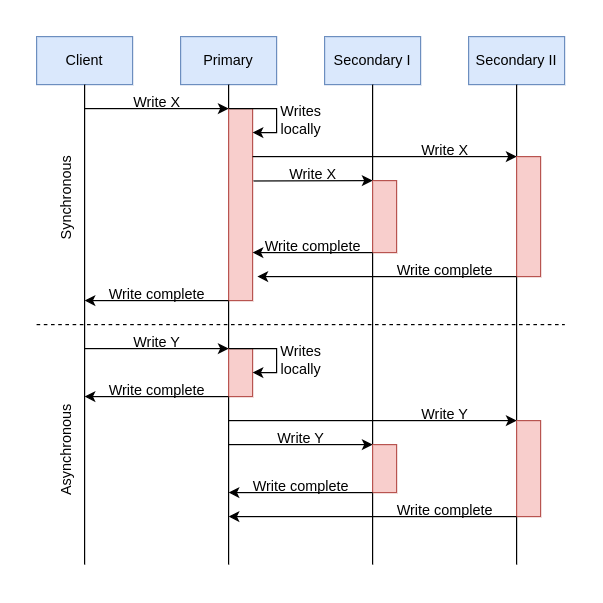

The diagram above was exported from draw.io. Its source (the exported page's mxGraphModel, read from the mxfile embedded in the PNG):
<mxGraphModel dx="1434" dy="771" grid="1" gridSize="10" guides="1" tooltips="1" connect="1" arrows="1" fold="1" page="1" pageScale="1" pageWidth="850" pageHeight="1100" math="0" shadow="0">
  <root>
    <mxCell id="0" />
    <mxCell id="1" parent="0" />
    <mxCell id="T_3RPU0jk4HdgieGhiZH-1" value="Client" style="rounded=0;whiteSpace=wrap;html=1;fillColor=#dae8fc;strokeColor=#6c8ebf;" vertex="1" parent="1">
      <mxGeometry x="160" y="120" width="80" height="40" as="geometry" />
    </mxCell>
    <mxCell id="T_3RPU0jk4HdgieGhiZH-2" value="Primary" style="rounded=0;whiteSpace=wrap;html=1;fillColor=#dae8fc;strokeColor=#6c8ebf;" vertex="1" parent="1">
      <mxGeometry x="280" y="120" width="80" height="40" as="geometry" />
    </mxCell>
    <mxCell id="T_3RPU0jk4HdgieGhiZH-3" value="Secondary I" style="rounded=0;whiteSpace=wrap;html=1;fillColor=#dae8fc;strokeColor=#6c8ebf;" vertex="1" parent="1">
      <mxGeometry x="400" y="120" width="80" height="40" as="geometry" />
    </mxCell>
    <mxCell id="T_3RPU0jk4HdgieGhiZH-4" value="Secondary II" style="rounded=0;whiteSpace=wrap;html=1;fillColor=#dae8fc;strokeColor=#6c8ebf;" vertex="1" parent="1">
      <mxGeometry x="520" y="120" width="80" height="40" as="geometry" />
    </mxCell>
    <mxCell id="T_3RPU0jk4HdgieGhiZH-5" value="" style="endArrow=none;html=1;rounded=0;" edge="1" parent="1" target="T_3RPU0jk4HdgieGhiZH-1">
      <mxGeometry width="50" height="50" relative="1" as="geometry">
        <mxPoint x="200" y="560" as="sourcePoint" />
        <mxPoint x="170" y="250" as="targetPoint" />
      </mxGeometry>
    </mxCell>
    <mxCell id="T_3RPU0jk4HdgieGhiZH-6" value="" style="endArrow=none;html=1;rounded=0;" edge="1" parent="1" target="T_3RPU0jk4HdgieGhiZH-2">
      <mxGeometry width="50" height="50" relative="1" as="geometry">
        <mxPoint x="320" y="560" as="sourcePoint" />
        <mxPoint x="319.5" y="180" as="targetPoint" />
      </mxGeometry>
    </mxCell>
    <mxCell id="T_3RPU0jk4HdgieGhiZH-7" value="" style="endArrow=none;html=1;rounded=0;" edge="1" parent="1" target="T_3RPU0jk4HdgieGhiZH-3">
      <mxGeometry width="50" height="50" relative="1" as="geometry">
        <mxPoint x="440" y="560" as="sourcePoint" />
        <mxPoint x="330" y="170" as="targetPoint" />
      </mxGeometry>
    </mxCell>
    <mxCell id="T_3RPU0jk4HdgieGhiZH-8" value="" style="endArrow=none;html=1;rounded=0;" edge="1" parent="1" target="T_3RPU0jk4HdgieGhiZH-4">
      <mxGeometry width="50" height="50" relative="1" as="geometry">
        <mxPoint x="560" y="560" as="sourcePoint" />
        <mxPoint x="450" y="170" as="targetPoint" />
      </mxGeometry>
    </mxCell>
    <mxCell id="T_3RPU0jk4HdgieGhiZH-9" value="" style="endArrow=none;dashed=1;html=1;rounded=0;" edge="1" parent="1">
      <mxGeometry width="50" height="50" relative="1" as="geometry">
        <mxPoint x="160" y="360" as="sourcePoint" />
        <mxPoint x="600" y="360" as="targetPoint" />
      </mxGeometry>
    </mxCell>
    <mxCell id="T_3RPU0jk4HdgieGhiZH-10" value="" style="rounded=0;whiteSpace=wrap;html=1;fillColor=#f8cecc;strokeColor=#b85450;" vertex="1" parent="1">
      <mxGeometry x="320" y="180" width="20" height="160" as="geometry" />
    </mxCell>
    <mxCell id="T_3RPU0jk4HdgieGhiZH-11" value="" style="endArrow=classic;html=1;rounded=0;entryX=0;entryY=0;entryDx=0;entryDy=0;" edge="1" parent="1" target="T_3RPU0jk4HdgieGhiZH-10">
      <mxGeometry width="50" height="50" relative="1" as="geometry">
        <mxPoint x="200" y="180" as="sourcePoint" />
        <mxPoint x="310" y="190" as="targetPoint" />
      </mxGeometry>
    </mxCell>
    <mxCell id="T_3RPU0jk4HdgieGhiZH-12" value="" style="endArrow=classic;html=1;rounded=0;exitX=0;exitY=0;exitDx=0;exitDy=0;" edge="1" parent="1" source="T_3RPU0jk4HdgieGhiZH-10">
      <mxGeometry width="50" height="50" relative="1" as="geometry">
        <mxPoint x="340" y="180" as="sourcePoint" />
        <mxPoint x="340" y="200" as="targetPoint" />
        <Array as="points">
          <mxPoint x="360" y="180" />
          <mxPoint x="360" y="200" />
        </Array>
      </mxGeometry>
    </mxCell>
    <mxCell id="T_3RPU0jk4HdgieGhiZH-13" value="Writes&lt;br&gt;locally" style="text;html=1;align=center;verticalAlign=middle;resizable=0;points=[];autosize=1;strokeColor=none;fillColor=none;" vertex="1" parent="1">
      <mxGeometry x="350" y="170" width="60" height="40" as="geometry" />
    </mxCell>
    <mxCell id="T_3RPU0jk4HdgieGhiZH-14" value="" style="rounded=0;whiteSpace=wrap;html=1;fillColor=#f8cecc;strokeColor=#b85450;" vertex="1" parent="1">
      <mxGeometry x="560" y="220" width="20" height="100" as="geometry" />
    </mxCell>
    <mxCell id="T_3RPU0jk4HdgieGhiZH-15" value="" style="endArrow=classic;html=1;rounded=0;exitX=1;exitY=0.25;exitDx=0;exitDy=0;entryX=0;entryY=0;entryDx=0;entryDy=0;" edge="1" parent="1" source="T_3RPU0jk4HdgieGhiZH-10" target="T_3RPU0jk4HdgieGhiZH-14">
      <mxGeometry width="50" height="50" relative="1" as="geometry">
        <mxPoint x="490" y="230" as="sourcePoint" />
        <mxPoint x="540" y="180" as="targetPoint" />
      </mxGeometry>
    </mxCell>
    <mxCell id="T_3RPU0jk4HdgieGhiZH-16" value="Write X" style="text;html=1;align=center;verticalAlign=middle;resizable=0;points=[];autosize=1;strokeColor=none;fillColor=none;" vertex="1" parent="1">
      <mxGeometry x="470" y="200" width="60" height="30" as="geometry" />
    </mxCell>
    <mxCell id="T_3RPU0jk4HdgieGhiZH-17" value="" style="rounded=0;whiteSpace=wrap;html=1;fillColor=#f8cecc;strokeColor=#b85450;" vertex="1" parent="1">
      <mxGeometry x="440" y="240" width="20" height="60" as="geometry" />
    </mxCell>
    <mxCell id="T_3RPU0jk4HdgieGhiZH-18" value="" style="endArrow=classic;html=1;rounded=0;exitX=1.042;exitY=0.377;exitDx=0;exitDy=0;exitPerimeter=0;entryX=0;entryY=0;entryDx=0;entryDy=0;" edge="1" parent="1" source="T_3RPU0jk4HdgieGhiZH-10" target="T_3RPU0jk4HdgieGhiZH-17">
      <mxGeometry width="50" height="50" relative="1" as="geometry">
        <mxPoint x="390" y="280" as="sourcePoint" />
        <mxPoint x="440" y="230" as="targetPoint" />
      </mxGeometry>
    </mxCell>
    <mxCell id="T_3RPU0jk4HdgieGhiZH-19" value="Write X" style="text;html=1;align=center;verticalAlign=middle;resizable=0;points=[];autosize=1;strokeColor=none;fillColor=none;" vertex="1" parent="1">
      <mxGeometry x="360" y="220" width="60" height="30" as="geometry" />
    </mxCell>
    <mxCell id="T_3RPU0jk4HdgieGhiZH-21" value="" style="endArrow=classic;html=1;rounded=0;entryX=1;entryY=0.75;entryDx=0;entryDy=0;exitX=0;exitY=1;exitDx=0;exitDy=0;" edge="1" parent="1" source="T_3RPU0jk4HdgieGhiZH-17" target="T_3RPU0jk4HdgieGhiZH-10">
      <mxGeometry width="50" height="50" relative="1" as="geometry">
        <mxPoint x="380" y="340" as="sourcePoint" />
        <mxPoint x="430" y="290" as="targetPoint" />
      </mxGeometry>
    </mxCell>
    <mxCell id="T_3RPU0jk4HdgieGhiZH-22" value="Write complete" style="text;html=1;align=center;verticalAlign=middle;resizable=0;points=[];autosize=1;strokeColor=none;fillColor=none;" vertex="1" parent="1">
      <mxGeometry x="340" y="280" width="100" height="30" as="geometry" />
    </mxCell>
    <mxCell id="T_3RPU0jk4HdgieGhiZH-23" value="" style="endArrow=classic;html=1;rounded=0;exitX=0;exitY=1;exitDx=0;exitDy=0;entryX=1.2;entryY=0.875;entryDx=0;entryDy=0;entryPerimeter=0;" edge="1" parent="1" source="T_3RPU0jk4HdgieGhiZH-14" target="T_3RPU0jk4HdgieGhiZH-10">
      <mxGeometry width="50" height="50" relative="1" as="geometry">
        <mxPoint x="520" y="420" as="sourcePoint" />
        <mxPoint x="570" y="370" as="targetPoint" />
      </mxGeometry>
    </mxCell>
    <mxCell id="T_3RPU0jk4HdgieGhiZH-24" value="Write complete" style="text;html=1;align=center;verticalAlign=middle;resizable=0;points=[];autosize=1;strokeColor=none;fillColor=none;" vertex="1" parent="1">
      <mxGeometry x="450" y="300" width="100" height="30" as="geometry" />
    </mxCell>
    <mxCell id="T_3RPU0jk4HdgieGhiZH-25" value="" style="endArrow=classic;html=1;rounded=0;exitX=0;exitY=1;exitDx=0;exitDy=0;" edge="1" parent="1" source="T_3RPU0jk4HdgieGhiZH-10">
      <mxGeometry width="50" height="50" relative="1" as="geometry">
        <mxPoint x="80" y="290" as="sourcePoint" />
        <mxPoint x="200" y="340" as="targetPoint" />
      </mxGeometry>
    </mxCell>
    <mxCell id="T_3RPU0jk4HdgieGhiZH-26" value="Write complete" style="text;html=1;align=center;verticalAlign=middle;resizable=0;points=[];autosize=1;strokeColor=none;fillColor=none;" vertex="1" parent="1">
      <mxGeometry x="210" y="320" width="100" height="30" as="geometry" />
    </mxCell>
    <mxCell id="T_3RPU0jk4HdgieGhiZH-28" value="Synchronous" style="text;html=1;align=center;verticalAlign=middle;resizable=0;points=[];autosize=1;strokeColor=none;fillColor=none;rotation=270;" vertex="1" parent="1">
      <mxGeometry x="140" y="240" width="90" height="30" as="geometry" />
    </mxCell>
    <mxCell id="T_3RPU0jk4HdgieGhiZH-29" value="" style="rounded=0;whiteSpace=wrap;html=1;fillColor=#f8cecc;strokeColor=#b85450;" vertex="1" parent="1">
      <mxGeometry x="320" y="380" width="20" height="40" as="geometry" />
    </mxCell>
    <mxCell id="T_3RPU0jk4HdgieGhiZH-30" value="" style="endArrow=classic;html=1;rounded=0;" edge="1" parent="1">
      <mxGeometry width="50" height="50" relative="1" as="geometry">
        <mxPoint x="200" y="380" as="sourcePoint" />
        <mxPoint x="320" y="380" as="targetPoint" />
      </mxGeometry>
    </mxCell>
    <mxCell id="T_3RPU0jk4HdgieGhiZH-31" value="Write X" style="text;html=1;align=center;verticalAlign=middle;resizable=0;points=[];autosize=1;strokeColor=none;fillColor=none;" vertex="1" parent="1">
      <mxGeometry x="230" y="160" width="60" height="30" as="geometry" />
    </mxCell>
    <mxCell id="T_3RPU0jk4HdgieGhiZH-32" value="Write Y" style="text;html=1;align=center;verticalAlign=middle;resizable=0;points=[];autosize=1;strokeColor=none;fillColor=none;" vertex="1" parent="1">
      <mxGeometry x="230" y="360" width="60" height="30" as="geometry" />
    </mxCell>
    <mxCell id="T_3RPU0jk4HdgieGhiZH-33" value="" style="endArrow=classic;html=1;rounded=0;exitX=0;exitY=0;exitDx=0;exitDy=0;entryX=1;entryY=0.5;entryDx=0;entryDy=0;" edge="1" parent="1" source="T_3RPU0jk4HdgieGhiZH-29" target="T_3RPU0jk4HdgieGhiZH-29">
      <mxGeometry width="50" height="50" relative="1" as="geometry">
        <mxPoint x="350" y="510" as="sourcePoint" />
        <mxPoint x="340" y="450" as="targetPoint" />
        <Array as="points">
          <mxPoint x="360" y="380" />
          <mxPoint x="360" y="400" />
        </Array>
      </mxGeometry>
    </mxCell>
    <mxCell id="T_3RPU0jk4HdgieGhiZH-34" value="Writes&lt;br&gt;locally" style="text;html=1;align=center;verticalAlign=middle;resizable=0;points=[];autosize=1;strokeColor=none;fillColor=none;" vertex="1" parent="1">
      <mxGeometry x="350" y="370" width="60" height="40" as="geometry" />
    </mxCell>
    <mxCell id="T_3RPU0jk4HdgieGhiZH-35" value="" style="endArrow=classic;html=1;rounded=0;exitX=0;exitY=1;exitDx=0;exitDy=0;" edge="1" parent="1" source="T_3RPU0jk4HdgieGhiZH-29">
      <mxGeometry width="50" height="50" relative="1" as="geometry">
        <mxPoint x="360" y="490" as="sourcePoint" />
        <mxPoint x="200" y="420" as="targetPoint" />
      </mxGeometry>
    </mxCell>
    <mxCell id="T_3RPU0jk4HdgieGhiZH-36" value="Write complete" style="text;html=1;align=center;verticalAlign=middle;resizable=0;points=[];autosize=1;strokeColor=none;fillColor=none;" vertex="1" parent="1">
      <mxGeometry x="210" y="400" width="100" height="30" as="geometry" />
    </mxCell>
    <mxCell id="T_3RPU0jk4HdgieGhiZH-37" value="" style="rounded=0;whiteSpace=wrap;html=1;fillColor=#f8cecc;strokeColor=#b85450;" vertex="1" parent="1">
      <mxGeometry x="560" y="440" width="20" height="80" as="geometry" />
    </mxCell>
    <mxCell id="T_3RPU0jk4HdgieGhiZH-39" value="" style="endArrow=classic;html=1;rounded=0;entryX=0;entryY=0;entryDx=0;entryDy=0;" edge="1" parent="1" target="T_3RPU0jk4HdgieGhiZH-37">
      <mxGeometry width="50" height="50" relative="1" as="geometry">
        <mxPoint x="320" y="440" as="sourcePoint" />
        <mxPoint x="420" y="440" as="targetPoint" />
      </mxGeometry>
    </mxCell>
    <mxCell id="T_3RPU0jk4HdgieGhiZH-40" value="Write Y" style="text;html=1;align=center;verticalAlign=middle;resizable=0;points=[];autosize=1;strokeColor=none;fillColor=none;" vertex="1" parent="1">
      <mxGeometry x="470" y="420" width="60" height="30" as="geometry" />
    </mxCell>
    <mxCell id="T_3RPU0jk4HdgieGhiZH-41" value="" style="rounded=0;whiteSpace=wrap;html=1;fillColor=#f8cecc;strokeColor=#b85450;" vertex="1" parent="1">
      <mxGeometry x="440" y="460" width="20" height="40" as="geometry" />
    </mxCell>
    <mxCell id="T_3RPU0jk4HdgieGhiZH-42" value="" style="endArrow=classic;html=1;rounded=0;entryX=0;entryY=0;entryDx=0;entryDy=0;" edge="1" parent="1" target="T_3RPU0jk4HdgieGhiZH-41">
      <mxGeometry width="50" height="50" relative="1" as="geometry">
        <mxPoint x="320" y="460" as="sourcePoint" />
        <mxPoint x="570" y="450" as="targetPoint" />
      </mxGeometry>
    </mxCell>
    <mxCell id="T_3RPU0jk4HdgieGhiZH-43" value="Write Y" style="text;html=1;align=center;verticalAlign=middle;resizable=0;points=[];autosize=1;strokeColor=none;fillColor=none;" vertex="1" parent="1">
      <mxGeometry x="350" y="440" width="60" height="30" as="geometry" />
    </mxCell>
    <mxCell id="T_3RPU0jk4HdgieGhiZH-44" value="" style="endArrow=classic;html=1;rounded=0;exitX=0;exitY=1;exitDx=0;exitDy=0;" edge="1" parent="1" source="T_3RPU0jk4HdgieGhiZH-41">
      <mxGeometry width="50" height="50" relative="1" as="geometry">
        <mxPoint x="370" y="570" as="sourcePoint" />
        <mxPoint x="320" y="500" as="targetPoint" />
      </mxGeometry>
    </mxCell>
    <mxCell id="T_3RPU0jk4HdgieGhiZH-45" value="" style="endArrow=classic;html=1;rounded=0;exitX=0;exitY=1;exitDx=0;exitDy=0;" edge="1" parent="1" source="T_3RPU0jk4HdgieGhiZH-37">
      <mxGeometry width="50" height="50" relative="1" as="geometry">
        <mxPoint x="450" y="510" as="sourcePoint" />
        <mxPoint x="320" y="520" as="targetPoint" />
      </mxGeometry>
    </mxCell>
    <mxCell id="T_3RPU0jk4HdgieGhiZH-46" value="Write complete" style="text;html=1;align=center;verticalAlign=middle;resizable=0;points=[];autosize=1;strokeColor=none;fillColor=none;" vertex="1" parent="1">
      <mxGeometry x="330" y="480" width="100" height="30" as="geometry" />
    </mxCell>
    <mxCell id="T_3RPU0jk4HdgieGhiZH-47" value="Write complete" style="text;html=1;align=center;verticalAlign=middle;resizable=0;points=[];autosize=1;strokeColor=none;fillColor=none;" vertex="1" parent="1">
      <mxGeometry x="450" y="500" width="100" height="30" as="geometry" />
    </mxCell>
    <mxCell id="T_3RPU0jk4HdgieGhiZH-48" value="Asynchronous" style="text;html=1;align=center;verticalAlign=middle;resizable=0;points=[];autosize=1;strokeColor=none;fillColor=none;rotation=270;" vertex="1" parent="1">
      <mxGeometry x="135" y="450" width="100" height="30" as="geometry" />
    </mxCell>
  </root>
</mxGraphModel>